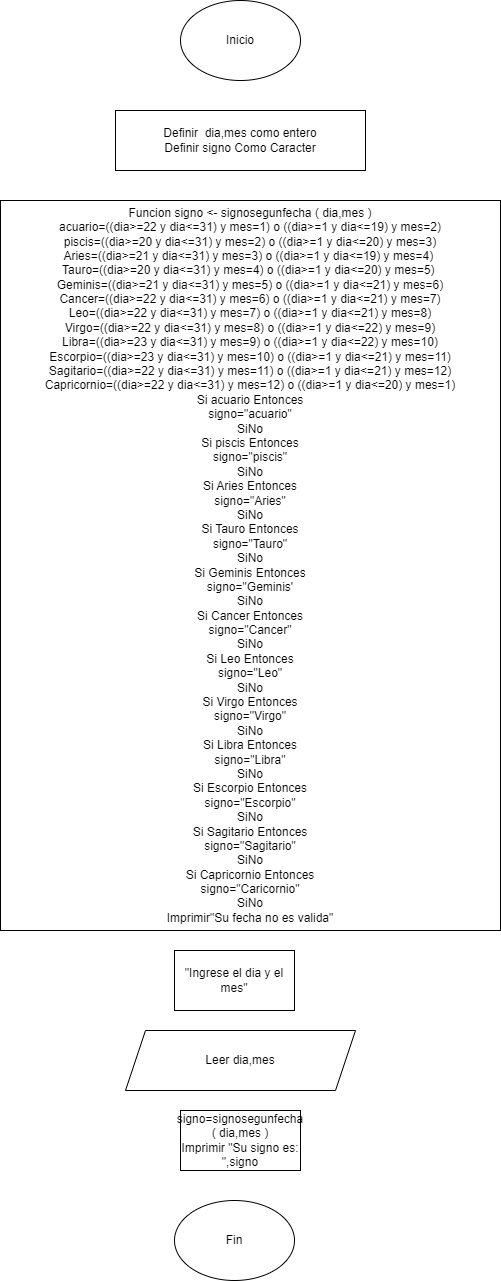

The diagram above was exported from draw.io. Its source (the exported page's mxGraphModel, read from the mxfile embedded in the PNG):
<mxGraphModel dx="2100" dy="1046" grid="1" gridSize="10" guides="1" tooltips="1" connect="1" arrows="1" fold="1" page="1" pageScale="1" pageWidth="827" pageHeight="1169" math="0" shadow="0">
  <root>
    <mxCell id="0" />
    <mxCell id="1" parent="0" />
    <mxCell id="n6nsUq3AvkbpzGdb02gK-1" value="Inicio" style="ellipse;whiteSpace=wrap;html=1;" vertex="1" parent="1">
      <mxGeometry x="360" y="30" width="120" height="80" as="geometry" />
    </mxCell>
    <mxCell id="n6nsUq3AvkbpzGdb02gK-2" value="&lt;div&gt;Funcion signo &amp;lt;- signosegunfecha ( dia,mes )&lt;/div&gt;&lt;div&gt;&#09;acuario=((dia&amp;gt;=22 y dia&amp;lt;=31) y mes=1) o ((dia&amp;gt;=1 y dia&amp;lt;=19) y mes=2)&lt;/div&gt;&lt;div&gt;&lt;span style=&quot;&quot;&gt;&#09;&lt;/span&gt;piscis=((dia&amp;gt;=20 y dia&amp;lt;=31) y mes=2) o ((dia&amp;gt;=1 y dia&amp;lt;=20) y mes=3)&lt;/div&gt;&lt;div&gt;&lt;span style=&quot;&quot;&gt;&#09;&lt;/span&gt;Aries=((dia&amp;gt;=21 y dia&amp;lt;=31) y mes=3) o ((dia&amp;gt;=1 y dia&amp;lt;=19) y mes=4)&amp;nbsp;&lt;/div&gt;&lt;div&gt;&lt;span style=&quot;&quot;&gt;&#09;&lt;/span&gt;Tauro=((dia&amp;gt;=20 y dia&amp;lt;=31) y mes=4) o ((dia&amp;gt;=1 y dia&amp;lt;=20) y mes=5)&amp;nbsp;&lt;/div&gt;&lt;div&gt;&lt;span style=&quot;&quot;&gt;&#09;&lt;/span&gt;Geminis=((dia&amp;gt;=21 y dia&amp;lt;=31) y mes=5) o ((dia&amp;gt;=1 y dia&amp;lt;=21) y mes=6)&lt;/div&gt;&lt;div&gt;&lt;span style=&quot;&quot;&gt;&#09;&lt;/span&gt;Cancer=((dia&amp;gt;=22 y dia&amp;lt;=31) y mes=6) o ((dia&amp;gt;=1 y dia&amp;lt;=21) y mes=7)&lt;/div&gt;&lt;div&gt;&lt;span style=&quot;&quot;&gt;&#09;&lt;/span&gt;Leo=((dia&amp;gt;=22 y dia&amp;lt;=31) y mes=7) o ((dia&amp;gt;=1 y dia&amp;lt;=21) y mes=8)&lt;/div&gt;&lt;div&gt;&lt;span style=&quot;&quot;&gt;&#09;&lt;/span&gt;Virgo=((dia&amp;gt;=22 y dia&amp;lt;=31) y mes=8) o ((dia&amp;gt;=1 y dia&amp;lt;=22) y mes=9)&lt;/div&gt;&lt;div&gt;&lt;span style=&quot;&quot;&gt;&#09;&lt;/span&gt;Libra=((dia&amp;gt;=23 y dia&amp;lt;=31) y mes=9) o ((dia&amp;gt;=1 y dia&amp;lt;=22) y mes=10)&lt;/div&gt;&lt;div&gt;&lt;span style=&quot;&quot;&gt;&#09;&lt;/span&gt;Escorpio=((dia&amp;gt;=23 y dia&amp;lt;=31) y mes=10) o ((dia&amp;gt;=1 y dia&amp;lt;=21) y mes=11)&lt;/div&gt;&lt;div&gt;&lt;span style=&quot;&quot;&gt;&#09;&lt;/span&gt;Sagitario=((dia&amp;gt;=22 y dia&amp;lt;=31) y mes=11) o ((dia&amp;gt;=1 y dia&amp;lt;=21) y mes=12)&lt;/div&gt;&lt;div&gt;&lt;span style=&quot;&quot;&gt;&#09;&lt;/span&gt;Capricornio=((dia&amp;gt;=22 y dia&amp;lt;=31) y mes=12) o ((dia&amp;gt;=1 y dia&amp;lt;=20) y mes=1)&lt;/div&gt;&lt;div&gt;&lt;span style=&quot;&quot;&gt;&#09;&lt;/span&gt;Si acuario Entonces&lt;/div&gt;&lt;div&gt;&lt;span style=&quot;&quot;&gt;&#09;&#09;&lt;/span&gt;signo=&quot;acuario&quot;&lt;/div&gt;&lt;div&gt;&lt;span style=&quot;&quot;&gt;&#09;&lt;/span&gt;SiNo&lt;/div&gt;&lt;div&gt;&lt;span style=&quot;&quot;&gt;&#09;&#09;&lt;/span&gt;Si piscis Entonces&lt;/div&gt;&lt;div&gt;&lt;span style=&quot;&quot;&gt;&#09;&#09;&#09;&lt;/span&gt;signo=&quot;piscis&quot;&lt;/div&gt;&lt;div&gt;&lt;span style=&quot;&quot;&gt;&#09;&#09;&lt;/span&gt;SiNo&lt;/div&gt;&lt;div&gt;&lt;span style=&quot;&quot;&gt;&#09;&#09;&#09;&lt;/span&gt;Si Aries Entonces&lt;/div&gt;&lt;div&gt;&lt;span style=&quot;&quot;&gt;&#09;&#09;&#09;&#09;&lt;/span&gt;signo=&quot;Aries&quot;&lt;/div&gt;&lt;div&gt;&lt;span style=&quot;&quot;&gt;&#09;&#09;&#09;&lt;/span&gt;SiNo&lt;/div&gt;&lt;div&gt;&lt;span style=&quot;&quot;&gt;&#09;&#09;&#09;&#09;&lt;/span&gt;Si Tauro Entonces&lt;/div&gt;&lt;div&gt;&lt;span style=&quot;&quot;&gt;&#09;&#09;&#09;&#09;&#09;&lt;/span&gt;signo=&quot;Tauro&quot;&lt;/div&gt;&lt;div&gt;&lt;span style=&quot;&quot;&gt;&#09;&#09;&#09;&#09;&lt;/span&gt;SiNo&lt;/div&gt;&lt;div&gt;&lt;span style=&quot;&quot;&gt;&#09;&#09;&#09;&#09;&#09;&lt;/span&gt;Si Geminis Entonces&lt;/div&gt;&lt;div&gt;&lt;span style=&quot;&quot;&gt;&#09;&#09;&#09;&#09;&#09;&#09;&lt;/span&gt;signo=&quot;Geminis'&lt;/div&gt;&lt;div&gt;&lt;span style=&quot;&quot;&gt;&#09;&#09;&#09;&#09;&#09;&lt;/span&gt;SiNo&lt;/div&gt;&lt;div&gt;&lt;span style=&quot;&quot;&gt;&#09;&#09;&#09;&#09;&#09;&#09;&lt;/span&gt;Si Cancer Entonces&lt;/div&gt;&lt;div&gt;&lt;span style=&quot;&quot;&gt;&#09;&#09;&#09;&#09;&#09;&#09;&#09;&lt;/span&gt;signo=&quot;Cancer&quot;&lt;/div&gt;&lt;div&gt;&lt;span style=&quot;&quot;&gt;&#09;&#09;&#09;&#09;&#09;&#09;&lt;/span&gt;SiNo&lt;/div&gt;&lt;div&gt;&lt;span style=&quot;&quot;&gt;&#09;&#09;&#09;&#09;&#09;&#09;&#09;&lt;/span&gt;Si Leo Entonces&lt;/div&gt;&lt;div&gt;&lt;span style=&quot;&quot;&gt;&#09;&#09;&#09;&#09;&#09;&#09;&#09;&#09;&lt;/span&gt;signo=&quot;Leo&quot;&lt;/div&gt;&lt;div&gt;&lt;span style=&quot;&quot;&gt;&#09;&#09;&#09;&#09;&#09;&#09;&#09;&lt;/span&gt;SiNo&lt;/div&gt;&lt;div&gt;&lt;span style=&quot;&quot;&gt;&#09;&#09;&#09;&#09;&#09;&#09;&#09;&#09;&lt;/span&gt;Si Virgo Entonces&lt;/div&gt;&lt;div&gt;&lt;span style=&quot;&quot;&gt;&#09;&#09;&#09;&#09;&#09;&#09;&#09;&#09;&#09;&lt;/span&gt;signo=&quot;Virgo&quot;&lt;/div&gt;&lt;div&gt;&lt;span style=&quot;&quot;&gt;&#09;&#09;&#09;&#09;&#09;&#09;&#09;&#09;&lt;/span&gt;SiNo&lt;/div&gt;&lt;div&gt;&lt;span style=&quot;&quot;&gt;&#09;&#09;&#09;&#09;&#09;&#09;&#09;&#09;&#09;&lt;/span&gt;Si Libra Entonces&lt;/div&gt;&lt;div&gt;&lt;span style=&quot;&quot;&gt;&#09;&#09;&#09;&#09;&#09;&#09;&#09;&#09;&#09;&#09;&lt;/span&gt;signo=&quot;Libra&quot;&lt;/div&gt;&lt;div&gt;&lt;span style=&quot;&quot;&gt;&#09;&#09;&#09;&#09;&#09;&#09;&#09;&#09;&#09;&lt;/span&gt;SiNo&lt;/div&gt;&lt;div&gt;&lt;span style=&quot;&quot;&gt;&#09;&#09;&#09;&#09;&#09;&#09;&#09;&#09;&#09;&#09;&lt;/span&gt;Si Escorpio Entonces&lt;/div&gt;&lt;div&gt;&lt;span style=&quot;&quot;&gt;&#09;&#09;&#09;&#09;&#09;&#09;&#09;&#09;&#09;&#09;&#09;&lt;/span&gt;signo=&quot;Escorpio&quot;&lt;/div&gt;&lt;div&gt;&lt;span style=&quot;&quot;&gt;&#09;&#09;&#09;&#09;&#09;&#09;&#09;&#09;&#09;&#09;&lt;/span&gt;SiNo&lt;/div&gt;&lt;div&gt;&lt;span style=&quot;&quot;&gt;&#09;&#09;&#09;&#09;&#09;&#09;&#09;&#09;&#09;&#09;&#09;&lt;/span&gt;Si Sagitario Entonces&lt;/div&gt;&lt;div&gt;&lt;span style=&quot;&quot;&gt;&#09;&#09;&#09;&#09;&#09;&#09;&#09;&#09;&#09;&#09;&#09;&#09;&lt;/span&gt;signo=&quot;Sagitario&quot;&lt;/div&gt;&lt;div&gt;&lt;span style=&quot;&quot;&gt;&#09;&#09;&#09;&#09;&#09;&#09;&#09;&#09;&#09;&#09;&#09;&lt;/span&gt;SiNo&lt;/div&gt;&lt;div&gt;&lt;span style=&quot;&quot;&gt;&#09;&#09;&#09;&#09;&#09;&#09;&#09;&#09;&#09;&#09;&#09;&#09;&lt;/span&gt;Si Capricornio Entonces&lt;/div&gt;&lt;div&gt;&lt;span style=&quot;&quot;&gt;&#09;&#09;&#09;&#09;&#09;&#09;&#09;&#09;&#09;&#09;&#09;&#09;&#09;&lt;/span&gt;signo=&quot;Caricornio&quot;&lt;/div&gt;&lt;div&gt;&lt;span style=&quot;&quot;&gt;&#09;&#09;&#09;&#09;&#09;&#09;&#09;&#09;&#09;&#09;&#09;&#09;&lt;/span&gt;SiNo&lt;/div&gt;&lt;div&gt;&lt;span style=&quot;&quot;&gt;&#09;&#09;&#09;&#09;&#09;&#09;&#09;&#09;&#09;&#09;&#09;&#09;&#09;&lt;/span&gt;Imprimir&quot;Su fecha no es valida&quot;&lt;/div&gt;" style="rounded=0;whiteSpace=wrap;html=1;" vertex="1" parent="1">
      <mxGeometry x="180" y="230" width="500" height="730" as="geometry" />
    </mxCell>
    <mxCell id="n6nsUq3AvkbpzGdb02gK-3" value="&lt;div&gt;Definir&amp;nbsp; dia,mes como entero&lt;/div&gt;&lt;div&gt;&#09;Definir signo Como Caracter&lt;/div&gt;" style="rounded=0;whiteSpace=wrap;html=1;" vertex="1" parent="1">
      <mxGeometry x="295" y="140" width="250" height="60" as="geometry" />
    </mxCell>
    <mxCell id="n6nsUq3AvkbpzGdb02gK-6" style="edgeStyle=orthogonalEdgeStyle;rounded=0;orthogonalLoop=1;jettySize=auto;html=1;exitX=0.5;exitY=1;exitDx=0;exitDy=0;" edge="1" parent="1" source="n6nsUq3AvkbpzGdb02gK-4">
      <mxGeometry relative="1" as="geometry">
        <mxPoint x="430" y="1110" as="targetPoint" />
      </mxGeometry>
    </mxCell>
    <mxCell id="n6nsUq3AvkbpzGdb02gK-4" value="Leer dia,mes" style="shape=parallelogram;perimeter=parallelogramPerimeter;whiteSpace=wrap;html=1;fixedSize=1;" vertex="1" parent="1">
      <mxGeometry x="305" y="1060" width="230" height="60" as="geometry" />
    </mxCell>
    <mxCell id="n6nsUq3AvkbpzGdb02gK-5" value="&quot;Ingrese el dia y el mes&quot;" style="rounded=0;whiteSpace=wrap;html=1;" vertex="1" parent="1">
      <mxGeometry x="354" y="980" width="120" height="60" as="geometry" />
    </mxCell>
    <mxCell id="n6nsUq3AvkbpzGdb02gK-7" value="&lt;div&gt;signo=signosegunfecha ( dia,mes )&lt;/div&gt;&lt;div&gt;&#09;Imprimir &quot;Su signo es: &quot;,signo&lt;/div&gt;" style="rounded=0;whiteSpace=wrap;html=1;" vertex="1" parent="1">
      <mxGeometry x="360" y="1140" width="120" height="60" as="geometry" />
    </mxCell>
    <mxCell id="n6nsUq3AvkbpzGdb02gK-8" value="Fin" style="ellipse;whiteSpace=wrap;html=1;" vertex="1" parent="1">
      <mxGeometry x="354" y="1230" width="120" height="80" as="geometry" />
    </mxCell>
  </root>
</mxGraphModel>